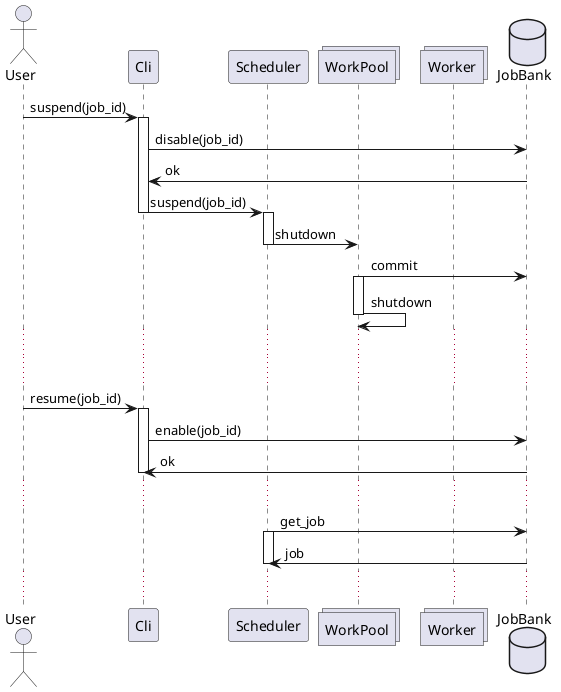

The diagram above was rendered by PlantUML. Its source (embedded in the PNG):
@startuml
actor User
participant Cli
participant Scheduler
collections WorkPool

collections Worker
database JobBank

User -> Cli : suspend(job_id)


activate Cli
Cli -> JobBank : disable(job_id)
JobBank -> Cli : ok
Cli -> Scheduler : suspend(job_id)
deactivate Cli
activate Scheduler

Scheduler -> WorkPool : shutdown

deactivate Scheduler
WorkPool -> JobBank : commit
activate WorkPool
WorkPool -> WorkPool : shutdown
deactivate WorkPool

...
...

User -> Cli : resume(job_id)
activate Cli
Cli -> JobBank : enable(job_id)
JobBank -> Cli : ok
deactivate Cli
...

Scheduler -> JobBank : get_job

activate Scheduler
JobBank -> Scheduler : job
deactivate Scheduler
...

@enduml